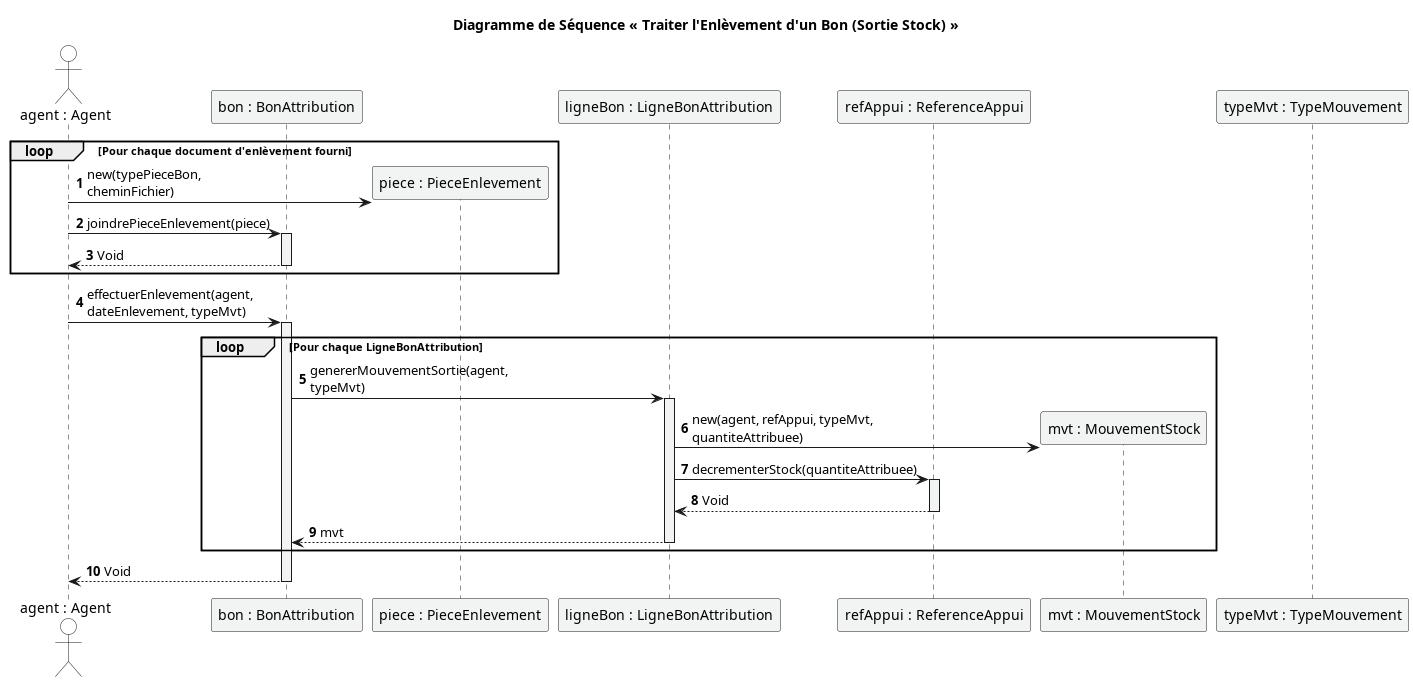

The diagram above was rendered by PlantUML. Its source (embedded in the PNG):
@startuml seq_enlevement_conception
title Diagramme de Séquence « Traiter l'Enlèvement d'un Bon (Sortie Stock) »

skinparam shadowing false
skinparam defaultFontName "Segoe UI", sans-serif
skinparam backgroundColor #FFFFFF
skinparam maxMessageSize 200

skinparam actor {
  BackgroundColor #FFFFFF
  BorderColor #1A1A1A
}

skinparam participant {
  BackgroundColor #F2F4F4
  BorderColor #1A1A1A
  FontColor #000000
}

skinparam sequence {
  ArrowColor #1A1A1A
  LifeLineBorderColor #1A1A1A
  LifeLineBackgroundColor #F2F4F4
}

actor "agent : Agent" as Agent
participant "bon : BonAttribution" as Bon
participant "piece : PieceEnlevement" as Piece
participant "ligneBon : LigneBonAttribution" as LigneBon
participant "refAppui : ReferenceAppui" as Ref
participant "mvt : MouvementStock" as Mvt
participant "typeMvt : TypeMouvement" as TypeMvt

autonumber

' 1. Joindre les pièces justificatives d'enlèvement (ex: Décharge, pièce d'identité)
loop Pour chaque document d'enlèvement fourni
  create Piece
  Agent -> Piece : new(typePieceBon, cheminFichier)
  
  Agent -> Bon : joindrePieceEnlevement(piece)
  activate Bon
    Bon --> Agent : Void
  deactivate Bon
end

' 2. Validation de l'enlèvement et déclenchement des mouvements de sortie
Agent -> Bon : effectuerEnlevement(agent, dateEnlevement, typeMvt)
activate Bon
  
  loop Pour chaque LigneBonAttribution
    Bon -> LigneBon : genererMouvementSortie(agent, typeMvt)
    activate LigneBon
      
      ' Création du Mouvement de stock de sortie
      create Mvt
      LigneBon -> Mvt : new(agent, refAppui, typeMvt, quantiteAttribuee)
      
      ' Décrémentation du stock sur la référence d'appui
      LigneBon -> Ref : decrementerStock(quantiteAttribuee)
      activate Ref
        Ref --> LigneBon : Void
      deactivate Ref

      LigneBon --> Bon : mvt
    deactivate LigneBon
  end

  Bon --> Agent : Void
deactivate Bon

@endl